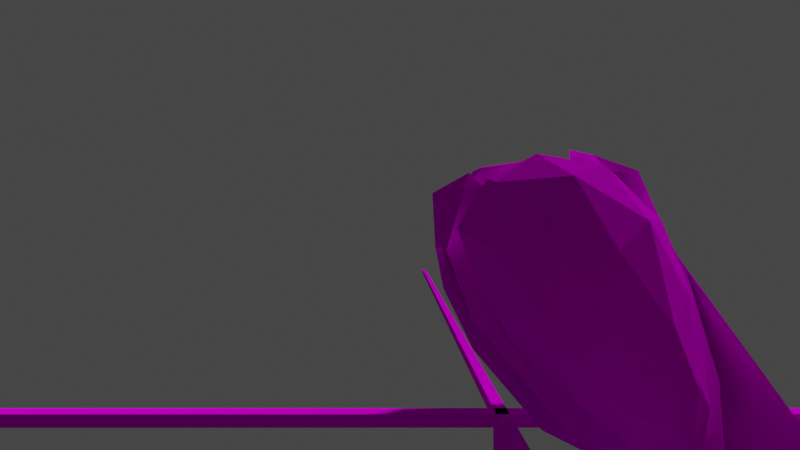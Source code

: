 # Source: periaptv.blend  (saved by Blender 2.92.15; exported with 4.5.12 LTS)
import bpy
from mathutils import Matrix  # noqa: F401  (used for matrix-valued properties, if any)

bpy.ops.wm.read_factory_settings(use_empty=True)
scene = bpy.context.scene
scene.name = 'Scene'

# ---- collections
col_collection = bpy.data.collections.new('Collection'); scene.collection.children.link(col_collection)
col_coll__periapt = bpy.data.collections.new('Coll: Periapt'); scene.collection.children.link(col_coll__periapt)
col_calibration = bpy.data.collections.new('Calibration'); scene.collection.children.link(col_calibration)

# ---- images (referenced by path relative to the original .blend; pixels are not part of the script)
import os
ASSET_DIR = os.environ.get("B2B_ASSET_DIR", "")  # directory of the original .blend (textures are referenced by path, not embedded)
HERE = os.path.dirname(os.path.abspath(__file__))  # packed textures are extracted next to this script under _unpacked/

def load_image(name, relpath, width, height, colorspace="sRGB"):
    """Load a texture the original file referenced (path relative to the .blend, or extracted next to this script)."""
    p = next((c for c in (os.path.join(HERE, relpath), os.path.join(ASSET_DIR, relpath)) if relpath and os.path.exists(c)), "")
    if p:
        img = bpy.data.images.load(p, check_existing=True)
        img.name = name
    else:  # same state as the original file: an image datablock whose file is absent (Cycles renders it pink)
        img = bpy.data.images.new(name, width, height)
        img.source = "FILE"
        img.filepath = "//" + (relpath or name)
    img.colorspace_settings.name = colorspace
    return img
img_hammer1_png = load_image('hammer1.png', 'hammer1.png', 1024, 1024, 'sRGB')
img_perihand_png = load_image('perihand.png', 'perihand.png', 1024, 1024, 'sRGB')
img_pericry1_png = load_image('pericry1.png', 'pericry1.png', 1024, 1024, 'sRGB')
img_peri1_png = load_image('peri1.png', 'peri1.png', 1024, 1024, 'sRGB')

# ---- materials (node trees are filled in below, after node groups)
mat_shader_7 = bpy.data.materials.new('Shader#7')
mat_shader_7.use_backface_culling = True
mat_shader_7.use_transparent_shadow = False
mat_perihand = bpy.data.materials.new('perihand')
mat_perihand.use_transparent_shadow = False
mat_pericry1 = bpy.data.materials.new('pericry1')
mat_pericry1.use_transparent_shadow = False
mat_peri1 = bpy.data.materials.new('peri1')
mat_peri1.use_transparent_shadow = False
mat_defaultshader = bpy.data.materials.new('DefaultShader')
mat_defaultshader.use_backface_culling = True
mat_defaultshader.use_transparent_shadow = False

# ---- material node trees
mat_shader_7.use_nodes = True; mat_shader_7.node_tree.nodes.clear()
_N = mat_shader_7.node_tree.nodes; _L = mat_shader_7.node_tree.links
n0 = _N.new('ShaderNodeOutputMaterial'); n0.name = 'Material Output'; n0.location = (300, 300)
n1 = _N.new('ShaderNodeBsdfDiffuse'); n1.name = 'Diffuse BSDF'; n1.location = (50, 300)
n2 = _N.new('ShaderNodeTexImage'); n2.name = 'Image Texture'; n2.location = (-290, 300)
n2.image = img_hammer1_png
_L.new(n1.outputs[0], n0.inputs[0])
_L.new(n2.outputs[0], n1.inputs[0])
n0.is_active_output = True
mat_perihand.use_nodes = True; mat_perihand.node_tree.nodes.clear()
_N = mat_perihand.node_tree.nodes; _L = mat_perihand.node_tree.links
n0 = _N.new('ShaderNodeOutputMaterial'); n0.name = 'Material Output'; n0.location = (300, 300)
n1 = _N.new('ShaderNodeBsdfDiffuse'); n1.name = 'Diffuse BSDF'; n1.location = (50, 300)
n2 = _N.new('ShaderNodeTexImage'); n2.name = 'Image Texture'; n2.location = (-290, 300)
n2.image = img_perihand_png
_L.new(n1.outputs[0], n0.inputs[0])
_L.new(n2.outputs[0], n1.inputs[0])
n0.is_active_output = True
mat_pericry1.use_nodes = True; mat_pericry1.node_tree.nodes.clear()
_N = mat_pericry1.node_tree.nodes; _L = mat_pericry1.node_tree.links
n0 = _N.new('ShaderNodeOutputMaterial'); n0.name = 'Material Output'; n0.location = (300, 300)
n1 = _N.new('ShaderNodeBsdfDiffuse'); n1.name = 'Diffuse BSDF'; n1.location = (10, 300)
n1.inputs[1].default_value = 0.5
n2 = _N.new('ShaderNodeTexImage'); n2.name = 'Image Texture'; n2.location = (-280, 280)
n2.image = img_pericry1_png
_L.new(n1.outputs[0], n0.inputs[0])
_L.new(n2.outputs[0], n1.inputs[0])
n0.is_active_output = True
mat_peri1.use_nodes = True; mat_peri1.node_tree.nodes.clear()
_N = mat_peri1.node_tree.nodes; _L = mat_peri1.node_tree.links
n0 = _N.new('ShaderNodeOutputMaterial'); n0.name = 'Material Output'; n0.location = (300, 300)
n1 = _N.new('ShaderNodeBsdfDiffuse'); n1.name = 'Diffuse BSDF'; n1.location = (10, 300)
n1.inputs[1].default_value = 0.5
n2 = _N.new('ShaderNodeTexImage'); n2.name = 'Image Texture'; n2.location = (-280, 280)
n2.image = img_peri1_png
_L.new(n1.outputs[0], n0.inputs[0])
_L.new(n2.outputs[0], n1.inputs[0])
n0.is_active_output = True
mat_defaultshader.use_nodes = True; mat_defaultshader.node_tree.nodes.clear()
_N = mat_defaultshader.node_tree.nodes; _L = mat_defaultshader.node_tree.links
n0 = _N.new('ShaderNodeOutputMaterial'); n0.name = 'Material Output'; n0.location = (300, 300)
n1 = _N.new('ShaderNodeBsdfDiffuse'); n1.name = 'Diffuse BSDF'; n1.location = (50, 300)
n1.inputs[0].default_value = (0.0, 0.9961, 0.5843, 255.0)
_L.new(n1.outputs[0], n0.inputs[0])
n0.is_active_output = True

# ---- world
world_world = bpy.data.worlds.new('World'); scene.world = world_world
world_world.use_nodes = True; world_world.node_tree.nodes.clear()
_N = world_world.node_tree.nodes; _L = world_world.node_tree.links
n0 = _N.new('ShaderNodeOutputWorld'); n0.name = 'World Output'; n0.location = (300, 300)
n1 = _N.new('ShaderNodeBackground'); n1.name = 'Background'; n1.location = (10, 300)
n1.inputs[0].default_value = (0.05088, 0.05088, 0.05088, 1.0)
_L.new(n1.outputs[0], n0.inputs[0])
n0.is_active_output = True
world_world.color = (0.05088, 0.05088, 0.05088)
world_world.use_sun_shadow = False
world_world.sun_shadow_jitter_overblur = 0.0

# ---- cameras
cam_camera = bpy.data.cameras.new('Camera')
cam_camera.lens = 18.0
cam_camera.lens_unit = 'FOV'
cam_camera_001 = bpy.data.cameras.new('Camera.001')
cam_camera_001.lens = 18.0
cam_camera_001.lens_unit = 'FOV'

# ---- meshes
me_combined_polyset_2_0 = bpy.data.meshes.new('Combined_Polyset#2_0')
me_combined_polyset_2_0.from_pydata([(-1.277, -0.541, 4.521), (-0.5564, -0.2645, 4.858), (-0.8974, -0.4737, 4.876), (-1.021, -0.256, 4.194), (-1.357, -0.1787, 3.236), (-1.608, -0.3517, 3.349), (-0.596, -0.3733, 5.347), (-1.571, -0.2433, 4.781), (-1.773, -0.1732, 3.423), (-1.921, -0.1713, 3.369), (-1.697, -0.4215, 3.269)], [], [(0, 1, 2), (1, 0, 3), (3, 0, 4), (5, 4, 0), (2, 6, 7), (0, 8, 5), (9, 10, 8), (2, 7, 0), (6, 2, 1), (8, 0, 7), (5, 8, 10)])
_uv = me_combined_polyset_2_0.uv_layers.new(name='UVMap')
_uv.uv.foreach_set('vector', [0.3256, 0.2253, 0.1885, 0.4175, 0.2827, 0.3639, 0.1885, 0.4175, 0.3256, 0.2253, 0.1884, 0.2237, 0.3908, 0.2125, 0.5313, 0.2106, 0.3739, 0.009605, 0.519, 0.008287, 0.3739, 0.009605, 0.5313, 0.2106, 0.2827, 0.3639, 0.3235, 0.4223, 0.4161, 0.2218, 0.5313, 0.2106, 0.375, 0.009605, 0.519, 0.008287, 0.3243, 0.2976, 0.4801, 0.3013, 0.3186, 0.304, 0.2827, 0.3639, 0.4161, 0.2218, 0.3256, 0.2253, 0.3235, 0.4223, 0.2827, 0.3639, 0.1885, 0.4175, 0.375, 0.009605, 0.5313, 0.2106, 0.3901, 0.2106, 0.4742, 0.304, 0.3186, 0.304, 0.4801, 0.3013])
me_combined_polyset_2_0.materials.append(mat_shader_7)
me_combined_polyset_2_0.use_remesh_fix_poles = True
me_combined_polyset_2_0.use_remesh_preserve_attributes = False
me_combined_polyset_2_0.use_mirror_vertex_groups = False
me_combined_polyset_2_0.update()
me_combined_polyset_2_1 = bpy.data.meshes.new('Combined_Polyset#2_1')
me_combined_polyset_2_1.from_pydata([(-1.329, -0.4763, 4.075), (-1.343, -0.4942, 4.055), (-1.351, -0.5056, 3.999), (-1.456, -0.44, 4.34), (-1.337, -0.5495, 4.296), (-1.338, -0.5051, 4.306), (-1.923, -0.04828, 4.131), (-1.766, -0.335, 3.985), (-1.653, -0.3504, 4.307), (-1.862, -0.07675, 4.232), (-1.595, -0.2337, 4.33), (-1.417, -0.3851, 4.349), (-1.558, -0.2435, 4.33), (-1.621, -0.4126, 3.94), (-1.516, -0.4575, 3.939), (-1.422, -0.5159, 4.117), (-1.503, -0.4802, 4.236), (-1.517, -0.3925, 4.214), (-1.48, -0.4385, 4.269), (-1.356, -0.4621, 4.295), (-1.616, -0.1844, 4.135), (-1.389, -0.5164, 4.279), (-1.438, -0.4531, 3.938), (-1.443, -0.4255, 3.939), (-1.422, -0.5159, 4.117), (-1.389, -0.4818, 4.136), (-1.462, -0.4909, 4.041), (-1.516, -0.4575, 3.939), (-1.831, -0.05463, 4.245), (-1.389, -0.4818, 4.136)], [], [(0, 1, 2), (3, 4, 5), (6, 7, 8), (6, 8, 9), (10, 11, 12), (13, 14, 15), (3, 5, 11), (13, 15, 16), (7, 16, 8), (8, 16, 17), (18, 4, 3), (11, 5, 19), (8, 17, 20), (10, 3, 11), (8, 18, 3), (18, 21, 4), (22, 23, 2), (24, 1, 0), (24, 0, 25), (26, 2, 1), (27, 22, 2), (27, 2, 26), (8, 3, 10), (20, 18, 8), (19, 5, 4), (23, 0, 2), (19, 4, 21), (26, 1, 24), (9, 8, 10), (9, 10, 28), (28, 10, 12), (16, 15, 29), (16, 29, 17), (7, 13, 16)])
_uv = me_combined_polyset_2_1.uv_layers.new(name='UVMap')
_uv.uv.foreach_set('vector', [0.5977, 0.09849, 0.5267, 0.06823, 0.3598, 0.01865, 0.983, 0.3925, 0.8695, 0.2804, 0.9196, 0.2822, 0.4941, 0.7116, 0.09106, 0.4461, 0.853, 0.4957, 0.4941, 0.7116, 0.853, 0.4957, 0.9217, 0.7114, 0.9872, 0.4742, 0.9628, 0.3809, 0.9612, 0.4984, 0.09103, 0.3352, 0.09455, 0.2303, 0.5924, 0.1802, 0.983, 0.3925, 0.9196, 0.2822, 0.9628, 0.3809, 0.09103, 0.3352, 0.5924, 0.1802, 0.6972, 0.2627, 0.09106, 0.4461, 0.6972, 0.2627, 0.853, 0.4957, 0.853, 0.4957, 0.6972, 0.2627, 0.7361, 0.2603, 0.8661, 0.4305, 0.8695, 0.2804, 0.983, 0.3925, 0.9628, 0.3809, 0.9196, 0.2822, 0.8401, 0.3041, 0.853, 0.4957, 0.7361, 0.2603, 0.6425, 0.5321, 0.9872, 0.4742, 0.983, 0.3925, 0.9628, 0.3809, 0.853, 0.4957, 0.8661, 0.4305, 0.983, 0.3925, 0.8661, 0.4305, 0.8185, 0.3474, 0.8695, 0.2804, 0.08585, 0.1449, 0.08794, 0.1994, 0.3598, 0.01865, 0.5626, 0.1333, 0.5267, 0.06823, 0.5977, 0.09849, 0.5626, 0.1333, 0.5977, 0.09849, 0.6281, 0.1255, 0.3853, 0.1749, 0.3598, 0.01865, 0.5267, 0.06823, 0.07692, 0.1949, 0.08585, 0.1449, 0.3598, 0.01865, 0.07692, 0.1949, 0.3598, 0.01865, 0.3853, 0.1749, 0.853, 0.4957, 0.983, 0.3925, 0.9872, 0.4742, 0.6425, 0.5321, 0.8661, 0.4305, 0.853, 0.4957, 0.8401, 0.3041, 0.9196, 0.2822, 0.8695, 0.2804, 0.08794, 0.1994, 0.5977, 0.09849, 0.3598, 0.01865, 0.8401, 0.3041, 0.8695, 0.2804, 0.8185, 0.3474, 0.3853, 0.1749, 0.5267, 0.06823, 0.5626, 0.1333, 0.9217, 0.7114, 0.853, 0.4957, 0.9872, 0.4742, 0.9217, 0.7114, 0.9872, 0.4742, 0.8008, 0.6965, 0.8008, 0.6965, 0.9872, 0.4742, 0.9612, 0.4984, 0.6972, 0.2627, 0.5924, 0.1802, 0.6298, 0.1279, 0.6972, 0.2627, 0.6298, 0.1279, 0.7361, 0.2603, 0.09106, 0.4461, 0.09103, 0.3352, 0.6972, 0.2627])
me_combined_polyset_2_1.materials.append(mat_perihand)
me_combined_polyset_2_1.use_remesh_fix_poles = True
me_combined_polyset_2_1.use_remesh_preserve_attributes = False
me_combined_polyset_2_1.use_mirror_vertex_groups = False
me_combined_polyset_2_1.update()
me_icosphere = bpy.data.meshes.new('Icosphere')
me_icosphere.from_pydata([(0.0, 0.0, -1.0), (0.7236, -0.5257, -0.4472), (-0.2764, -0.8506, -0.4472), (-0.8944, 0.0, -0.4472), (-0.2764, 0.8506, -0.4472), (0.7236, 0.5257, -0.4472), (0.2764, -0.8506, 0.4472), (-0.7236, -0.5257, 0.4472), (-0.7236, 0.5257, 0.4472), (0.2764, 0.8506, 0.4472), (0.8944, 0.0, 0.4472), (0.0, 0.0, 1.0), (-0.1625, -0.5, -0.8507), (0.4253, -0.309, -0.8507), (0.2629, -0.809, -0.5257), (0.8506, 0.0, -0.5257), (0.4253, 0.309, -0.8507), (-0.5257, 0.0, -0.8507), (-0.6882, -0.5, -0.5257), (-0.1625, 0.5, -0.8507), (-0.6882, 0.5, -0.5257), (0.2629, 0.809, -0.5257), (0.9511, -0.309, 0.0), (0.9511, 0.309, 0.0), (0.0, -1.0, 0.0), (0.5878, -0.809, 0.0), (-0.9511, -0.309, 0.0), (-0.5878, -0.809, 0.0), (-0.5878, 0.809, 0.0), (-0.9511, 0.309, 0.0), (0.5878, 0.809, 0.0), (0.0, 1.0, 0.0), (0.6882, -0.5, 0.5257), (-0.2629, -0.809, 0.5257), (-0.8506, 0.0, 0.5257), (-0.2629, 0.809, 0.5257), (0.6882, 0.5, 0.5257), (0.1625, -0.5, 0.8507), (0.5257, 0.0, 0.8507), (-0.4253, -0.309, 0.8507), (-0.4253, 0.309, 0.8507), (0.1625, 0.5, 0.8507)], [], [(0, 13, 12), (1, 13, 15), (0, 12, 17), (0, 17, 19), (0, 19, 16), (1, 15, 22), (2, 14, 24), (3, 18, 26), (4, 20, 28), (5, 21, 30), (1, 22, 25), (2, 24, 27), (3, 26, 29), (4, 28, 31), (5, 30, 23), (6, 32, 37), (7, 33, 39), (8, 34, 40), (9, 35, 41), (10, 36, 38), (38, 41, 11), (38, 36, 41), (36, 9, 41), (41, 40, 11), (41, 35, 40), (35, 8, 40), (40, 39, 11), (40, 34, 39), (34, 7, 39), (39, 37, 11), (39, 33, 37), (33, 6, 37), (37, 38, 11), (37, 32, 38), (32, 10, 38), (23, 36, 10), (23, 30, 36), (30, 9, 36), (31, 35, 9), (31, 28, 35), (28, 8, 35), (29, 34, 8), (29, 26, 34), (26, 7, 34), (27, 33, 7), (27, 24, 33), (24, 6, 33), (25, 32, 6), (25, 22, 32), (22, 10, 32), (30, 31, 9), (30, 21, 31), (21, 4, 31), (28, 29, 8), (28, 20, 29), (20, 3, 29), (26, 27, 7), (26, 18, 27), (18, 2, 27), (24, 25, 6), (24, 14, 25), (14, 1, 25), (22, 23, 10), (22, 15, 23), (15, 5, 23), (16, 21, 5), (16, 19, 21), (19, 4, 21), (19, 20, 4), (19, 17, 20), (17, 3, 20), (17, 18, 3), (17, 12, 18), (12, 2, 18), (15, 16, 5), (15, 13, 16), (13, 0, 16), (12, 14, 2), (12, 13, 14), (13, 1, 14)])
_uv = me_icosphere.uv_layers.new(name='UVMap')
_uv.uv.foreach_set('vector', [0.8182, 0.0, 0.7727, 0.07873, 0.8636, 0.07873, 0.7273, 0.1575, 0.6818, 0.07873, 0.6364, 0.1575, 0.09091, 0.0, 0.04545, 0.07873, 0.1364, 0.07873, 0.2727, 0.0, 0.2273, 0.07873, 0.3182, 0.07873, 0.4545, 0.0, 0.4091, 0.07873, 0.5, 0.07873, 0.7273, 0.1575, 0.6364, 0.1575, 0.6818, 0.2362, 0.9091, 0.1575, 0.8182, 0.1575, 0.8636, 0.2362, 0.1818, 0.1575, 0.09091, 0.1575, 0.1364, 0.2362, 0.3636, 0.1575, 0.2727, 0.1575, 0.3182, 0.2362, 0.5455, 0.1575, 0.4545, 0.1575, 0.5, 0.2362, 0.7273, 0.1575, 0.6818, 0.2362, 0.7727, 0.2362, 0.9091, 0.1575, 0.8636, 0.2362, 0.9545, 0.2362, 0.1818, 0.1575, 0.1364, 0.2362, 0.2273, 0.2362, 0.3636, 0.1575, 0.3182, 0.2362, 0.4091, 0.2362, 0.5455, 0.1575, 0.5, 0.2362, 0.5909, 0.2362, 0.8182, 0.3149, 0.7273, 0.3149, 0.7727, 0.3937, 1.0, 0.3149, 0.9091, 0.3149, 0.9545, 0.3937, 0.2727, 0.3149, 0.1818, 0.3149, 0.2273, 0.3937, 0.4545, 0.3149, 0.3636, 0.3149, 0.4091, 0.3937, 0.6364, 0.3149, 0.5455, 0.3149, 0.5909, 0.3937, 0.5909, 0.3937, 0.5, 0.3937, 0.5455, 0.4724, 0.5909, 0.3937, 0.5455, 0.3149, 0.5, 0.3937, 0.5455, 0.3149, 0.4545, 0.3149, 0.5, 0.3937, 0.4091, 0.3937, 0.3182, 0.3937, 0.3636, 0.4724, 0.4091, 0.3937, 0.3636, 0.3149, 0.3182, 0.3937, 0.3636, 0.3149, 0.2727, 0.3149, 0.3182, 0.3937, 0.2273, 0.3937, 0.1364, 0.3937, 0.1818, 0.4724, 0.2273, 0.3937, 0.1818, 0.3149, 0.1364, 0.3937, 0.1818, 0.3149, 0.09091, 0.3149, 0.1364, 0.3937, 0.9545, 0.3937, 0.8636, 0.3937, 0.9091, 0.4724, 0.9545, 0.3937, 0.9091, 0.3149, 0.8636, 0.3937, 0.9091, 0.3149, 0.8182, 0.3149, 0.8636, 0.3937, 0.7727, 0.3937, 0.6818, 0.3937, 0.7273, 0.4724, 0.7727, 0.3937, 0.7273, 0.3149, 0.6818, 0.3937, 0.7273, 0.3149, 0.6364, 0.3149, 0.6818, 0.3937, 0.5909, 0.2362, 0.5455, 0.3149, 0.6364, 0.3149, 0.5909, 0.2362, 0.5, 0.2362, 0.5455, 0.3149, 0.5, 0.2362, 0.4545, 0.3149, 0.5455, 0.3149, 0.4091, 0.2362, 0.3636, 0.3149, 0.4545, 0.3149, 0.4091, 0.2362, 0.3182, 0.2362, 0.3636, 0.3149, 0.3182, 0.2362, 0.2727, 0.3149, 0.3636, 0.3149, 0.2273, 0.2362, 0.1818, 0.3149, 0.2727, 0.3149, 0.2273, 0.2362, 0.1364, 0.2362, 0.1818, 0.3149, 0.1364, 0.2362, 0.09091, 0.3149, 0.1818, 0.3149, 0.9545, 0.2362, 0.9091, 0.3149, 1.0, 0.3149, 0.9545, 0.2362, 0.8636, 0.2362, 0.9091, 0.3149, 0.8636, 0.2362, 0.8182, 0.3149, 0.9091, 0.3149, 0.7727, 0.2362, 0.7273, 0.3149, 0.8182, 0.3149, 0.7727, 0.2362, 0.6818, 0.2362, 0.7273, 0.3149, 0.6818, 0.2362, 0.6364, 0.3149, 0.7273, 0.3149, 0.5, 0.2362, 0.4091, 0.2362, 0.4545, 0.3149, 0.5, 0.2362, 0.4545, 0.1575, 0.4091, 0.2362, 0.4545, 0.1575, 0.3636, 0.1575, 0.4091, 0.2362, 0.3182, 0.2362, 0.2273, 0.2362, 0.2727, 0.3149, 0.3182, 0.2362, 0.2727, 0.1575, 0.2273, 0.2362, 0.2727, 0.1575, 0.1818, 0.1575, 0.2273, 0.2362, 0.1364, 0.2362, 0.04545, 0.2362, 0.09091, 0.3149, 0.1364, 0.2362, 0.09091, 0.1575, 0.04545, 0.2362, 0.09091, 0.1575, 0.0, 0.1575, 0.04545, 0.2362, 0.8636, 0.2362, 0.7727, 0.2362, 0.8182, 0.3149, 0.8636, 0.2362, 0.8182, 0.1575, 0.7727, 0.2362, 0.8182, 0.1575, 0.7273, 0.1575, 0.7727, 0.2362, 0.6818, 0.2362, 0.5909, 0.2362, 0.6364, 0.3149, 0.6818, 0.2362, 0.6364, 0.1575, 0.5909, 0.2362, 0.6364, 0.1575, 0.5455, 0.1575, 0.5909, 0.2362, 0.5, 0.07873, 0.4545, 0.1575, 0.5455, 0.1575, 0.5, 0.07873, 0.4091, 0.07873, 0.4545, 0.1575, 0.4091, 0.07873, 0.3636, 0.1575, 0.4545, 0.1575, 0.3182, 0.07873, 0.2727, 0.1575, 0.3636, 0.1575, 0.3182, 0.07873, 0.2273, 0.07873, 0.2727, 0.1575, 0.2273, 0.07873, 0.1818, 0.1575, 0.2727, 0.1575, 0.1364, 0.07873, 0.09091, 0.1575, 0.1818, 0.1575, 0.1364, 0.07873, 0.04545, 0.07873, 0.09091, 0.1575, 0.04545, 0.07873, 0.0, 0.1575, 0.09091, 0.1575, 0.6364, 0.1575, 0.5909, 0.07873, 0.5455, 0.1575, 0.6364, 0.1575, 0.6818, 0.07873, 0.5909, 0.07873, 0.6818, 0.07873, 0.6364, 0.0, 0.5909, 0.07873, 0.8636, 0.07873, 0.8182, 0.1575, 0.9091, 0.1575, 0.8636, 0.07873, 0.7727, 0.07873, 0.8182, 0.1575, 0.7727, 0.07873, 0.7273, 0.1575, 0.8182, 0.1575])
me_icosphere.materials.append(mat_pericry1)
me_icosphere.use_remesh_fix_poles = True
me_icosphere.use_remesh_preserve_attributes = False
me_icosphere.use_mirror_vertex_groups = False
me_icosphere.update()
me_plane = bpy.data.meshes.new('Plane')
me_plane.from_pydata([(0.7174, -0.2047, 0.0), (0.7174, 0.2047, 0.0), (0.0, -0.4737, 0.0), (0.4434, -0.4775, 0.0), (-0.7174, -0.08811, 0.0), (-0.4434, -0.289, 0.0), (-0.4434, 0.289, 0.0), (-0.7174, 0.08811, 0.0), (0.4434, 0.4775, 0.0), (0.0, 0.4737, 0.0), (0.7174, -0.2047, 0.05643), (0.7174, 0.2047, 0.05643), (0.0, -0.4737, 0.05643), (0.4434, -0.4775, 0.05643), (-0.7174, -0.08811, 0.05643), (-0.4434, -0.289, 0.05643), (-0.4434, 0.289, 0.05643), (-0.7174, 0.08811, 0.05643), (0.4434, 0.4775, 0.05643), (0.0, 0.4737, 0.05643)], [], [(6, 9, 19, 16), (1, 0, 10, 11), (7, 6, 16, 17), (4, 7, 17, 14), (3, 0, 10, 13), (5, 4, 14, 15), (2, 5, 15, 12), (8, 1, 11, 18), (3, 2, 12, 13), (9, 8, 18, 19)])
_uv = me_plane.uv_layers.new(name='UVMap')
_uv.uv.foreach_set('vector', [0.0, 0.0, 0.0, 0.0, 0.0, 0.0, 0.0, 0.0, 0.0, 0.0, 0.0, 0.0, 0.0, 0.0, 0.0, 0.0, 0.0, 0.0, 0.0, 0.0, 0.0, 0.0, 0.0, 0.0, 0.0, 0.0, 0.0, 0.0, 0.0, 0.0, 0.0, 0.0, 0.0, 0.0, 0.0, 0.0, 0.0, 0.0, 0.0, 0.0, 0.0, 0.0, 0.0, 0.0, 0.0, 0.0, 0.0, 0.0, 0.0, 0.0, 0.0, 0.0, 0.0, 0.0, 0.0, 0.0, 0.0, 0.0, 0.0, 0.0, 0.0, 0.0, 0.0, 0.0, 0.0, 0.0, 0.0, 0.0, 0.0, 0.0, 0.0, 0.0, 0.0, 0.0, 0.0, 0.0, 0.0, 0.0, 0.0, 0.0])
me_plane.materials.append(mat_peri1)
me_plane.use_remesh_fix_poles = True
me_plane.use_remesh_preserve_attributes = False
me_plane.use_mirror_vertex_groups = False
me_plane.update()
me_jbase = bpy.data.meshes.new('jbase')
me_jbase.from_pydata([(-1.153, -0.0602, 4.492), (-1.153, -0.1147, 4.587), (-1.153, -0.1147, 4.492), (-1.153, -0.0602, 4.587), (-1.271, -0.0602, 4.492), (-1.271, -0.1147, 4.587), (-1.271, -0.0602, 4.587), (-1.271, -0.1147, 4.492), (-1.271, -0.0602, 4.587), (-1.153, -0.0602, 4.492), (-1.271, -0.0602, 4.492), (-1.153, -0.0602, 4.587), (-1.271, -0.1147, 4.587), (-1.153, -0.1147, 4.492), (-1.153, -0.1147, 4.587), (-1.271, -0.1147, 4.492), (-1.153, -0.1147, 4.492), (-1.271, -0.0602, 4.492), (-1.153, -0.0602, 4.492), (-1.271, -0.1147, 4.492), (-1.153, -0.1147, 4.587), (-1.271, -0.0602, 4.587), (-1.271, -0.1147, 4.587), (-1.153, -0.0602, 4.587)], [], [(0, 1, 2), (3, 1, 0), (4, 5, 6), (7, 5, 4), (8, 9, 10), (11, 9, 8), (12, 13, 14), (15, 13, 12), (16, 17, 18), (19, 17, 16), (20, 21, 22), (23, 21, 20)])
_uv = me_jbase.uv_layers.new(name='UVMap')
_uv.uv.foreach_set('vector', [0.0, 0.0, 0.0, 0.0, 0.0, 0.0, 0.0, 0.0, 0.0, 0.0, 0.0, 0.0, 0.0, 0.0, 0.0, 0.0, 0.0, 0.0, 0.0, 0.0, 0.0, 0.0, 0.0, 0.0, 0.0, 0.0, 0.0, 0.0, 0.0, 0.0, 0.0, 0.0, 0.0, 0.0, 0.0, 0.0, 0.0, 0.0, 0.0, 0.0, 0.0, 0.0, 0.0, 0.0, 0.0, 0.0, 0.0, 0.0, 0.0, 0.0, 0.0, 0.0, 0.0, 0.0, 0.0, 0.0, 0.0, 0.0, 0.0, 0.0, 0.0, 0.0, 0.0, 0.0, 0.0, 0.0, 0.0, 0.0, 0.0, 0.0, 0.0, 0.0])
me_jbase.materials.append(mat_defaultshader)
me_jbase.use_remesh_fix_poles = True
me_jbase.use_remesh_preserve_attributes = False
me_jbase.use_mirror_vertex_groups = False
me_jbase.update()
me_xsbas = bpy.data.meshes.new('xsbas')
me_xsbas.from_pydata([(2.963, -2.437, 0.0), (2.963, 2.756, 0.0), (-4.567, 2.756, 0.0), (-4.567, -2.437, 0.0)], [], [(0, 1, 2), (3, 0, 2)])
_uv = me_xsbas.uv_layers.new(name='UVMap')
_uv.uv.foreach_set('vector', [0.0, 0.0, 0.0, 0.0, 0.0, 0.0, 0.0, 0.0, 0.0, 0.0, 0.0, 0.0])
me_xsbas.materials.append(mat_defaultshader)
me_xsbas.use_remesh_fix_poles = True
me_xsbas.use_remesh_preserve_attributes = False
me_xsbas.use_mirror_vertex_groups = False
me_xsbas.update()
me_combined_polyset_2_1_001 = bpy.data.meshes.new('Combined_Polyset#2_1.001')
me_combined_polyset_2_1_001.from_pydata([(0.2973, -0.1774, -0.06859), (0.2824, -0.1953, -0.08766), (0.2748, -0.2067, -0.1444), (0.2426, -0.07428, 0.2146), (0.2991, -0.04287, 0.05966), (0.2803, -0.0176, 0.09258), (-0.2973, 0.2506, -0.01202), (-0.1405, -0.03613, -0.1584), (-0.02677, -0.05152, 0.1643), (-0.2358, 0.2222, 0.08848), (0.03033, 0.0652, 0.1865), (0.2249, -0.01047, 0.2317), (0.06776, 0.05538, 0.1865), (0.004699, -0.1137, -0.2032), (0.1103, -0.1586, -0.2037), (0.2038, -0.217, -0.02568), (0.1225, -0.1813, 0.09253), (0.1088, -0.09361, 0.0708), (0.1822, -0.1062, 0.1854), (0.2419, -0.01181, 0.121), (0.009883, 0.1145, -0.007613), (0.255, -0.07136, 0.09657), (0.1873, -0.1542, -0.2055), (0.1829, -0.1266, -0.2042), (0.2038, -0.217, -0.02568), (0.2368, -0.1829, -0.006607), (0.1639, -0.192, -0.1017), (0.1103, -0.1586, -0.2037), (-0.2056, 0.2443, 0.1015), (0.2368, -0.1829, -0.006607)], [], [(0, 1, 2), (3, 4, 5), (6, 7, 8), (6, 8, 9), (10, 11, 12), (13, 14, 15), (3, 5, 11), (13, 15, 16), (7, 16, 8), (8, 16, 17), (18, 4, 3), (11, 5, 19), (8, 17, 20), (10, 3, 11), (8, 18, 3), (18, 21, 4), (22, 23, 2), (24, 1, 0), (24, 0, 25), (26, 2, 1), (27, 22, 2), (27, 2, 26), (8, 3, 10), (20, 18, 8), (19, 5, 4), (23, 0, 2), (19, 4, 21), (26, 1, 24), (9, 8, 10), (9, 10, 28), (28, 10, 12), (16, 15, 29), (16, 29, 17), (7, 13, 16)])
_uv = me_combined_polyset_2_1_001.uv_layers.new(name='UVMap')
_uv.uv.foreach_set('vector', [0.5977, 0.09849, 0.5267, 0.06823, 0.3598, 0.01865, 0.983, 0.3925, 0.8695, 0.2804, 0.9196, 0.2822, 0.4941, 0.7116, 0.09106, 0.4461, 0.853, 0.4957, 0.4941, 0.7116, 0.853, 0.4957, 0.9217, 0.7114, 0.9872, 0.4742, 0.9628, 0.3809, 0.9612, 0.4984, 0.09103, 0.3352, 0.09455, 0.2303, 0.5924, 0.1802, 0.983, 0.3925, 0.9196, 0.2822, 0.9628, 0.3809, 0.09103, 0.3352, 0.5924, 0.1802, 0.6972, 0.2627, 0.09106, 0.4461, 0.6972, 0.2627, 0.853, 0.4957, 0.853, 0.4957, 0.6972, 0.2627, 0.7361, 0.2603, 0.8661, 0.4305, 0.8695, 0.2804, 0.983, 0.3925, 0.9628, 0.3809, 0.9196, 0.2822, 0.8401, 0.3041, 0.853, 0.4957, 0.7361, 0.2603, 0.6425, 0.5321, 0.9872, 0.4742, 0.983, 0.3925, 0.9628, 0.3809, 0.853, 0.4957, 0.8661, 0.4305, 0.983, 0.3925, 0.8661, 0.4305, 0.8185, 0.3474, 0.8695, 0.2804, 0.08585, 0.1449, 0.08794, 0.1994, 0.3598, 0.01865, 0.5626, 0.1333, 0.5267, 0.06823, 0.5977, 0.09849, 0.5626, 0.1333, 0.5977, 0.09849, 0.6281, 0.1255, 0.3853, 0.1749, 0.3598, 0.01865, 0.5267, 0.06823, 0.07692, 0.1949, 0.08585, 0.1449, 0.3598, 0.01865, 0.07692, 0.1949, 0.3598, 0.01865, 0.3853, 0.1749, 0.853, 0.4957, 0.983, 0.3925, 0.9872, 0.4742, 0.6425, 0.5321, 0.8661, 0.4305, 0.853, 0.4957, 0.8401, 0.3041, 0.9196, 0.2822, 0.8695, 0.2804, 0.08794, 0.1994, 0.5977, 0.09849, 0.3598, 0.01865, 0.8401, 0.3041, 0.8695, 0.2804, 0.8185, 0.3474, 0.3853, 0.1749, 0.5267, 0.06823, 0.5626, 0.1333, 0.9217, 0.7114, 0.853, 0.4957, 0.9872, 0.4742, 0.9217, 0.7114, 0.9872, 0.4742, 0.8008, 0.6965, 0.8008, 0.6965, 0.9872, 0.4742, 0.9612, 0.4984, 0.6972, 0.2627, 0.5924, 0.1802, 0.6298, 0.1279, 0.6972, 0.2627, 0.6298, 0.1279, 0.7361, 0.2603, 0.09106, 0.4461, 0.09103, 0.3352, 0.6972, 0.2627])
me_combined_polyset_2_1_001.materials.append(mat_perihand)
me_combined_polyset_2_1_001.use_remesh_fix_poles = True
me_combined_polyset_2_1_001.use_remesh_preserve_attributes = False
me_combined_polyset_2_1_001.use_mirror_vertex_groups = False
me_combined_polyset_2_1_001.update()
me_icosphere_001 = bpy.data.meshes.new('Icosphere.001')
me_icosphere_001.from_pydata([(0.0, -4.434e-08, -0.628), (0.7236, -0.4302, -0.3659), (-0.2764, -0.4724, -0.2484), (-0.8944, -8.046e-08, -0.1757), (-0.2764, 0.4724, -0.2484), (0.7236, 0.4302, -0.3659), (0.2764, -0.596, 0.3134), (-0.7236, -0.2302, 0.1958), (-0.7236, 0.2302, 0.1958), (0.2764, 0.596, 0.3134), (0.8944, -1.449e-08, 0.386), (0.0, -4.434e-08, 0.628), (-0.1625, -0.2927, -0.4979), (0.4253, -0.2286, -0.6293), (0.2629, -0.564, -0.3665), (0.8506, -1.581e-08, -0.4477), (0.4253, 0.2286, -0.6293), (-0.5257, -6.481e-08, -0.4167), (-0.6882, -0.2236, -0.2351), (-0.1625, 0.2927, -0.4979), (-0.6882, 0.2236, -0.2351), (0.2629, 0.564, -0.3665), (0.9511, -0.2713, 1.454e-08), (0.9511, 0.2713, 1.454e-08), (0.0, -0.628, 4.434e-08), (0.5878, -0.6331, 2.592e-08), (-0.9511, -0.1168, 7.414e-08), (-0.5878, -0.3831, 6.276e-08), (-0.5878, 0.3831, 6.276e-08), (-0.9511, 0.1168, 7.414e-08), (0.5878, 0.6331, 2.592e-08), (0.0, 0.628, 4.434e-08), (0.6882, -0.4045, 0.4253), (-0.2629, -0.4522, 0.2938), (-0.8506, -7.855e-08, 0.2126), (-0.2629, 0.4522, 0.2938), (0.6882, 0.4045, 0.4253), (0.1625, -0.3354, 0.5706), (0.5257, -2.604e-08, 0.6518), (-0.4253, -0.1595, 0.4391), (-0.4253, 0.1595, 0.4391), (0.1625, 0.3354, 0.5706)], [], [(0, 13, 12), (1, 13, 15), (0, 12, 17), (0, 17, 19), (0, 19, 16), (1, 15, 22), (2, 14, 24), (3, 18, 26), (4, 20, 28), (5, 21, 30), (1, 22, 25), (2, 24, 27), (3, 26, 29), (4, 28, 31), (5, 30, 23), (6, 32, 37), (7, 33, 39), (8, 34, 40), (9, 35, 41), (10, 36, 38), (38, 41, 11), (38, 36, 41), (36, 9, 41), (41, 40, 11), (41, 35, 40), (35, 8, 40), (40, 39, 11), (40, 34, 39), (34, 7, 39), (39, 37, 11), (39, 33, 37), (33, 6, 37), (37, 38, 11), (37, 32, 38), (32, 10, 38), (23, 36, 10), (23, 30, 36), (30, 9, 36), (31, 35, 9), (31, 28, 35), (28, 8, 35), (29, 34, 8), (29, 26, 34), (26, 7, 34), (27, 33, 7), (27, 24, 33), (24, 6, 33), (25, 32, 6), (25, 22, 32), (22, 10, 32), (30, 31, 9), (30, 21, 31), (21, 4, 31), (28, 29, 8), (28, 20, 29), (20, 3, 29), (26, 27, 7), (26, 18, 27), (18, 2, 27), (24, 25, 6), (24, 14, 25), (14, 1, 25), (22, 23, 10), (22, 15, 23), (15, 5, 23), (16, 21, 5), (16, 19, 21), (19, 4, 21), (19, 20, 4), (19, 17, 20), (17, 3, 20), (17, 18, 3), (17, 12, 18), (12, 2, 18), (15, 16, 5), (15, 13, 16), (13, 0, 16), (12, 14, 2), (12, 13, 14), (13, 1, 14)])
_uv = me_icosphere_001.uv_layers.new(name='UVMap')
_uv.uv.foreach_set('vector', [0.8182, 0.0, 0.7727, 0.07873, 0.8636, 0.07873, 0.7273, 0.1575, 0.6818, 0.07873, 0.6364, 0.1575, 0.09091, 0.0, 0.04545, 0.07873, 0.1364, 0.07873, 0.2727, 0.0, 0.2273, 0.07873, 0.3182, 0.07873, 0.4545, 0.0, 0.4091, 0.07873, 0.5, 0.07873, 0.7273, 0.1575, 0.6364, 0.1575, 0.6818, 0.2362, 0.9091, 0.1575, 0.8182, 0.1575, 0.8636, 0.2362, 0.1818, 0.1575, 0.09091, 0.1575, 0.1364, 0.2362, 0.3636, 0.1575, 0.2727, 0.1575, 0.3182, 0.2362, 0.5455, 0.1575, 0.4545, 0.1575, 0.5, 0.2362, 0.7273, 0.1575, 0.6818, 0.2362, 0.7727, 0.2362, 0.9091, 0.1575, 0.8636, 0.2362, 0.9545, 0.2362, 0.1818, 0.1575, 0.1364, 0.2362, 0.2273, 0.2362, 0.3636, 0.1575, 0.3182, 0.2362, 0.4091, 0.2362, 0.5455, 0.1575, 0.5, 0.2362, 0.5909, 0.2362, 0.8182, 0.3149, 0.7273, 0.3149, 0.7727, 0.3937, 1.0, 0.3149, 0.9091, 0.3149, 0.9545, 0.3937, 0.2727, 0.3149, 0.1818, 0.3149, 0.2273, 0.3937, 0.4545, 0.3149, 0.3636, 0.3149, 0.4091, 0.3937, 0.6364, 0.3149, 0.5455, 0.3149, 0.5909, 0.3937, 0.5909, 0.3937, 0.5, 0.3937, 0.5455, 0.4724, 0.5909, 0.3937, 0.5455, 0.3149, 0.5, 0.3937, 0.5455, 0.3149, 0.4545, 0.3149, 0.5, 0.3937, 0.4091, 0.3937, 0.3182, 0.3937, 0.3636, 0.4724, 0.4091, 0.3937, 0.3636, 0.3149, 0.3182, 0.3937, 0.3636, 0.3149, 0.2727, 0.3149, 0.3182, 0.3937, 0.2273, 0.3937, 0.1364, 0.3937, 0.1818, 0.4724, 0.2273, 0.3937, 0.1818, 0.3149, 0.1364, 0.3937, 0.1818, 0.3149, 0.09091, 0.3149, 0.1364, 0.3937, 0.9545, 0.3937, 0.8636, 0.3937, 0.9091, 0.4724, 0.9545, 0.3937, 0.9091, 0.3149, 0.8636, 0.3937, 0.9091, 0.3149, 0.8182, 0.3149, 0.8636, 0.3937, 0.7727, 0.3937, 0.6818, 0.3937, 0.7273, 0.4724, 0.7727, 0.3937, 0.7273, 0.3149, 0.6818, 0.3937, 0.7273, 0.3149, 0.6364, 0.3149, 0.6818, 0.3937, 0.5909, 0.2362, 0.5455, 0.3149, 0.6364, 0.3149, 0.5909, 0.2362, 0.5, 0.2362, 0.5455, 0.3149, 0.5, 0.2362, 0.4545, 0.3149, 0.5455, 0.3149, 0.4091, 0.2362, 0.3636, 0.3149, 0.4545, 0.3149, 0.4091, 0.2362, 0.3182, 0.2362, 0.3636, 0.3149, 0.3182, 0.2362, 0.2727, 0.3149, 0.3636, 0.3149, 0.2273, 0.2362, 0.1818, 0.3149, 0.2727, 0.3149, 0.2273, 0.2362, 0.1364, 0.2362, 0.1818, 0.3149, 0.1364, 0.2362, 0.09091, 0.3149, 0.1818, 0.3149, 0.9545, 0.2362, 0.9091, 0.3149, 1.0, 0.3149, 0.9545, 0.2362, 0.8636, 0.2362, 0.9091, 0.3149, 0.8636, 0.2362, 0.8182, 0.3149, 0.9091, 0.3149, 0.7727, 0.2362, 0.7273, 0.3149, 0.8182, 0.3149, 0.7727, 0.2362, 0.6818, 0.2362, 0.7273, 0.3149, 0.6818, 0.2362, 0.6364, 0.3149, 0.7273, 0.3149, 0.5, 0.2362, 0.4091, 0.2362, 0.4545, 0.3149, 0.5, 0.2362, 0.4545, 0.1575, 0.4091, 0.2362, 0.4545, 0.1575, 0.3636, 0.1575, 0.4091, 0.2362, 0.3182, 0.2362, 0.2273, 0.2362, 0.2727, 0.3149, 0.3182, 0.2362, 0.2727, 0.1575, 0.2273, 0.2362, 0.2727, 0.1575, 0.1818, 0.1575, 0.2273, 0.2362, 0.1364, 0.2362, 0.04545, 0.2362, 0.09091, 0.3149, 0.1364, 0.2362, 0.09091, 0.1575, 0.04545, 0.2362, 0.09091, 0.1575, 0.0, 0.1575, 0.04545, 0.2362, 0.8636, 0.2362, 0.7727, 0.2362, 0.8182, 0.3149, 0.8636, 0.2362, 0.8182, 0.1575, 0.7727, 0.2362, 0.8182, 0.1575, 0.7273, 0.1575, 0.7727, 0.2362, 0.6818, 0.2362, 0.5909, 0.2362, 0.6364, 0.3149, 0.6818, 0.2362, 0.6364, 0.1575, 0.5909, 0.2362, 0.6364, 0.1575, 0.5455, 0.1575, 0.5909, 0.2362, 0.5, 0.07873, 0.4545, 0.1575, 0.5455, 0.1575, 0.5, 0.07873, 0.4091, 0.07873, 0.4545, 0.1575, 0.4091, 0.07873, 0.3636, 0.1575, 0.4545, 0.1575, 0.3182, 0.07873, 0.2727, 0.1575, 0.3636, 0.1575, 0.3182, 0.07873, 0.2273, 0.07873, 0.2727, 0.1575, 0.2273, 0.07873, 0.1818, 0.1575, 0.2727, 0.1575, 0.1364, 0.07873, 0.09091, 0.1575, 0.1818, 0.1575, 0.1364, 0.07873, 0.04545, 0.07873, 0.09091, 0.1575, 0.04545, 0.07873, 0.0, 0.1575, 0.09091, 0.1575, 0.6364, 0.1575, 0.5909, 0.07873, 0.5455, 0.1575, 0.6364, 0.1575, 0.6818, 0.07873, 0.5909, 0.07873, 0.6818, 0.07873, 0.6364, 0.0, 0.5909, 0.07873, 0.8636, 0.07873, 0.8182, 0.1575, 0.9091, 0.1575, 0.8636, 0.07873, 0.7727, 0.07873, 0.8182, 0.1575, 0.7727, 0.07873, 0.7273, 0.1575, 0.8182, 0.1575])
me_icosphere_001.materials.append(mat_pericry1)
me_icosphere_001.use_remesh_fix_poles = True
me_icosphere_001.use_remesh_preserve_attributes = False
me_icosphere_001.use_mirror_vertex_groups = False
me_icosphere_001.update()
me_cube = bpy.data.meshes.new('Cube')
me_cube.from_pydata([(-0.03125, -0.03125, -6.0), (-0.03125, -0.03125, 6.0), (-0.03125, 0.03125, -6.0), (-0.03125, 0.03125, 6.0), (0.03125, -0.03125, -6.0), (0.03125, -0.03125, 6.0), (0.03125, 0.03125, -6.0), (0.03125, 0.03125, 6.0)], [], [(0, 1, 3, 2), (2, 3, 7, 6), (6, 7, 5, 4), (4, 5, 1, 0), (2, 6, 4, 0), (7, 3, 1, 5)])
_uv = me_cube.uv_layers.new(name='UVMap')
_uv.uv.foreach_set('vector', [0.4738, 0.07446, 0.4738, 0.9758, 0.4832, 0.9758, 0.4832, 0.07446, 0.4738, 0.07446, 0.4738, 0.9758, 0.4832, 0.9758, 0.4832, 0.07446, 0.4832, 0.07446, 0.4832, 0.9758, 0.4738, 0.9758, 0.4738, 0.07446, 0.4832, 0.07446, 0.4832, 0.9758, 0.4738, 0.9758, 0.4738, 0.07446, 0.4738, 0.07916, 0.4832, 0.07916, 0.4832, 0.06977, 0.4738, 0.06977, 0.4832, 0.07916, 0.4738, 0.07916, 0.4738, 0.06977, 0.4832, 0.06977])
me_cube.materials.append(mat_peri1)
me_cube.use_remesh_fix_poles = True
me_cube.use_remesh_preserve_attributes = False
me_cube.use_mirror_vertex_groups = False
me_cube.update()
me_cube_001 = bpy.data.meshes.new('Cube.001')
me_cube_001.from_pydata([(-0.03125, 6.0, -0.03125), (-0.03125, -6.0, -0.03125), (-0.03125, 6.0, 0.03125), (-0.03125, -6.0, 0.03125), (0.03125, 6.0, -0.03125), (0.03125, -6.0, -0.03125), (0.03125, 6.0, 0.03125), (0.03125, -6.0, 0.03125)], [], [(0, 1, 3, 2), (2, 3, 7, 6), (6, 7, 5, 4), (4, 5, 1, 0), (2, 6, 4, 0), (7, 3, 1, 5)])
_uv = me_cube_001.uv_layers.new(name='UVMap')
_uv.uv.foreach_set('vector', [0.8195, 0.05688, 0.8195, 0.9582, 0.8289, 0.9582, 0.8289, 0.05688, 0.8195, 0.05688, 0.8195, 0.9582, 0.8289, 0.9582, 0.8289, 0.05688, 0.8289, 0.05688, 0.8289, 0.9582, 0.8195, 0.9582, 0.8195, 0.05688, 0.8289, 0.05688, 0.8289, 0.9582, 0.8195, 0.9582, 0.8195, 0.05688, 0.8195, 0.06158, 0.8289, 0.06158, 0.8289, 0.05219, 0.8195, 0.05219, 0.8289, 0.06158, 0.8195, 0.06158, 0.8195, 0.05219, 0.8289, 0.05219])
me_cube_001.materials.append(mat_peri1)
me_cube_001.use_remesh_fix_poles = True
me_cube_001.use_remesh_preserve_attributes = False
me_cube_001.use_mirror_vertex_groups = False
me_cube_001.update()
me_cube_002 = bpy.data.meshes.new('Cube.002')
me_cube_002.from_pydata([(-6.0, -0.03125, -0.03125), (6.0, -0.03125, -0.03125), (-6.0, -0.03125, 0.03125), (6.0, -0.03125, 0.03125), (-6.0, 0.03125, -0.03125), (6.0, 0.03125, -0.03125), (-6.0, 0.03125, 0.03125), (6.0, 0.03125, 0.03125)], [], [(0, 1, 3, 2), (2, 3, 7, 6), (6, 7, 5, 4), (4, 5, 1, 0), (2, 6, 4, 0), (7, 3, 1, 5)])
_uv = me_cube_002.uv_layers.new(name='UVMap')
_uv.uv.foreach_set('vector', [0.1398, 0.06665, 0.1398, 0.968, 0.1492, 0.968, 0.1492, 0.06665, 0.1398, 0.06665, 0.1398, 0.968, 0.1492, 0.968, 0.1492, 0.06665, 0.1492, 0.06665, 0.1492, 0.968, 0.1398, 0.968, 0.1398, 0.06665, 0.1492, 0.06665, 0.1492, 0.968, 0.1398, 0.968, 0.1398, 0.06665, 0.1398, 0.07134, 0.1492, 0.07134, 0.1492, 0.06196, 0.1398, 0.06196, 0.1492, 0.07134, 0.1398, 0.07134, 0.1398, 0.06196, 0.1492, 0.06196])
me_cube_002.materials.append(mat_peri1)
me_cube_002.use_remesh_fix_poles = True
me_cube_002.use_remesh_preserve_attributes = False
me_cube_002.use_mirror_vertex_groups = False
me_cube_002.update()

# ---- objects
ob_cameraold = bpy.data.objects.new('CameraOld', cam_camera)
ob_combined_polyset_2_0 = bpy.data.objects.new('Combined_Polyset#2_0', me_combined_polyset_2_0)
ob_combined_polyset_2_1 = bpy.data.objects.new('Combined_Polyset#2_1', me_combined_polyset_2_1)
ob_screenshot_001 = bpy.data.objects.new('screenshot.001', None)
ob_viewmodel = bpy.data.objects.new('Viewmodel', None)
ob_crystal = bpy.data.objects.new('Crystal', me_icosphere)
ob_origintaper = bpy.data.objects.new('OriginTaper', None)
ob_setting = bpy.data.objects.new('Setting', me_plane)
ob_periapt = bpy.data.objects.new('Periapt', None)
ob_jbase = bpy.data.objects.new('jbase', me_jbase)
ob_xsbas = bpy.data.objects.new('xsbas', me_xsbas)
ob_hand = bpy.data.objects.new('Hand', me_combined_polyset_2_1_001)
ob_reference_crystal = bpy.data.objects.new('__reference Crystal', me_icosphere_001)
ob_cubez = bpy.data.objects.new('CubeZ', me_cube)
ob_cubey = bpy.data.objects.new('CubeY', me_cube_001)
ob_cubex = bpy.data.objects.new('CubeX', me_cube_002)
ob_screenshot = bpy.data.objects.new('screenshot', None)
ob_camera = bpy.data.objects.new('Camera', cam_camera_001)

# ---- transforms, parenting, visibility, modifiers, constraints
ob_cameraold.location = (-1.082, -1.393, 4.51)
ob_cameraold.rotation_euler = (1.484, -0.0, 0.7854)
ob_cameraold.lock_location = (True, True, True)
ob_cameraold.lock_rotation = (True, True, True)
ob_cameraold.lineart.crease_threshold = 0.0
ob_combined_polyset_2_0.parent = ob_viewmodel
ob_combined_polyset_2_0.location = (0.0, 0.0, 0.0)
ob_combined_polyset_2_0.lineart.crease_threshold = 0.0
ob_combined_polyset_2_1.parent = ob_viewmodel
ob_combined_polyset_2_1.location = (0.0, 0.0, 0.0)
ob_combined_polyset_2_1.lineart.crease_threshold = 0.0
ob_screenshot_001.parent = ob_cameraold
ob_screenshot_001.matrix_parent_inverse = Matrix(((-4.371e-08, 1.0, -2.118e-22, -0.0), (4.371e-08, 1.911e-15, 1.0, 0.0), (1.0, 4.371e-08, -4.371e-08, -0.0), (-0.0, 0.0, 0.0, 1.0)))
ob_screenshot_001.location = (-2.5, 0.0, 0.0)
ob_screenshot_001.rotation_euler = (1.571, 0.0, 1.571)
ob_screenshot_001.empty_display_type = 'IMAGE'
ob_screenshot_001.empty_display_size = 5.0
ob_screenshot_001.lineart.crease_threshold = 0.0
ob_viewmodel.location = (0.0, 0.0, 0.0)
ob_viewmodel.lock_location = (True, True, True)
ob_viewmodel.lock_rotation = (True, True, True)
ob_viewmodel.lineart.crease_threshold = 0.0
ob_crystal.parent = ob_periapt
ob_crystal.location = (0.0, 0.0, 0.0)
ob_crystal.scale = (0.7543, 0.7543, 0.5398)
ob_crystal.lineart.crease_threshold = 0.0
_m = ob_crystal.modifiers.new('SimpleDeform', 'SIMPLE_DEFORM')
_m.deform_method = 'TAPER'
_m.origin = ob_origintaper
_m.factor = 0.5
_m.angle = 0.5
ob_origintaper.parent = ob_crystal
ob_origintaper.location = (1.415, 0.0, 0.0)
ob_origintaper.lineart.crease_threshold = 0.0
ob_setting.parent = ob_periapt
ob_setting.location = (0.0, 0.0, 0.0)
ob_setting.lineart.crease_threshold = 0.0
_m = ob_setting.modifiers.new('Solidify', 'SOLIDIFY')
_m.solidify_mode = 'NON_MANIFOLD'
_m.thickness = 0.14
_m.offset = 0.0
_m = ob_setting.modifiers.new('Bevel', 'BEVEL')
_m.width = 0.5
_m.width_pct = 0.5
_m.spread = 0.12
ob_periapt.location = (0.03662, -0.4, 6.572)
ob_periapt.rotation_euler = (-0.2869, -0.9548, 0.4441)
ob_periapt.scale = (1.071, 1.071, 1.071)
ob_periapt.lineart.crease_threshold = 0.0
ob_jbase.location = (0.2084, -0.08444, -0.03448)
ob_jbase.lineart.crease_threshold = 0.0
ob_xsbas.location = (0.0, 0.0, -8.0)
ob_xsbas.lineart.crease_threshold = 0.0
ob_hand.parent = ob_periapt
ob_hand.matrix_parent_inverse = Matrix(((1.317, 0.6264, 2.06, -12.5), (-0.5135, 2.436, -0.4126, 1.753), (-2.091, -0.2039, 1.398, -11.97), (0.0, -0.0, -0.0, 1.0)))
ob_hand.location = (-1.214, 0.1482, 6.745)
ob_hand.rotation_euler = (6.362, -1.318, -4.195)
ob_hand.lineart.crease_threshold = 0.0
ob_reference_crystal.location = (-0.1801, -0.2965, 6.646)
ob_reference_crystal.rotation_euler = (-0.2869, -0.9548, 0.4441)
ob_reference_crystal.scale = (0.6775, 0.6775, 0.4848)
ob_reference_crystal.display_type = 'WIRE'
ob_reference_crystal.show_in_front = True
ob_reference_crystal.lineart.crease_threshold = 0.0
ob_cubez.location = (0.0, 0.0, 0.0)
ob_cubez.lineart.crease_threshold = 0.0
ob_cubey.location = (0.0, 0.0, 6.0)
ob_cubey.lineart.crease_threshold = 0.0
ob_cubex.location = (0.0, 0.0, 6.0)
ob_cubex.lineart.crease_threshold = 0.0
ob_screenshot.parent = ob_camera
ob_screenshot.matrix_parent_inverse = Matrix(((1.192e-08, -1.0, -5.294e-23, 0.57), (-4.371e-08, -5.213e-16, 1.0, -6.52), (-1.0, -1.192e-08, -4.371e-08, -1.19), (0.0, 0.0, -0.0, 1.0)))
ob_screenshot.location = (1.32, 0.57, 6.52)
ob_screenshot.rotation_euler = (1.571, 0.0, 4.712)
ob_screenshot.empty_display_type = 'IMAGE'
ob_screenshot.empty_display_size = 5.0
ob_screenshot.empty_image_depth = 'FRONT'
ob_screenshot.use_empty_image_alpha = True
ob_screenshot.color = (1.0, 1.0, 1.0, 0.25)
ob_screenshot.lineart.crease_threshold = 0.0
ob_camera.location = (-1.89, 0.48, 6.91)
ob_camera.rotation_euler = (1.571, 0.0, 4.712)
ob_camera.lineart.crease_threshold = 0.0

# ---- collection membership
col_collection.objects.link(ob_cameraold)
col_collection.objects.link(ob_combined_polyset_2_0)
col_collection.objects.link(ob_combined_polyset_2_1)
col_collection.objects.link(ob_screenshot_001)
col_collection.objects.link(ob_viewmodel)
col_coll__periapt.objects.link(ob_crystal)
col_coll__periapt.objects.link(ob_origintaper)
col_coll__periapt.objects.link(ob_setting)
col_coll__periapt.objects.link(ob_periapt)
col_coll__periapt.objects.link(ob_jbase)
col_coll__periapt.objects.link(ob_xsbas)
col_coll__periapt.objects.link(ob_hand)
col_coll__periapt.objects.link(ob_reference_crystal)
col_calibration.objects.link(ob_cubez)
col_calibration.objects.link(ob_cubey)
col_calibration.objects.link(ob_cubex)
col_calibration.objects.link(ob_screenshot)
col_calibration.objects.link(ob_camera)
def _layer_coll(name, lc=None):
    lc = lc or bpy.context.view_layer.layer_collection
    for c in lc.children:
        if c.name == name: return c
        r = _layer_coll(name, c)
        if r: return r
_layer_coll('Collection').exclude = True

# ---- scene / render settings (as saved in the file)
scene.camera = ob_camera
scene.frame_start = 1; scene.frame_end = 250; scene.frame_set(2)
scene.render.engine = 'BLENDER_EEVEE_NEXT'
scene.cycles.use_denoising = False
scene.cycles.samples = 128
scene.cycles.sampling_pattern = 'TABULATED_SOBOL'
scene.cycles.use_adaptive_sampling = False
scene.cycles.use_light_tree = False
scene.view_settings.view_transform = 'Filmic'
bpy.context.view_layer.update()

# ---- added for rendering (the .blend has no usable light): sun
light_auto_sun = bpy.data.lights.new('AutoSun', 'SUN')
light_auto_sun.energy = 3.0
light_auto_sun.angle = 0.0523599
ob_auto_sun = bpy.data.objects.new('AutoSun', light_auto_sun)
scene.collection.objects.link(ob_auto_sun)
ob_auto_sun.rotation_euler = (0.872665, 0.174533, 0.523599)
bpy.context.view_layer.update()
